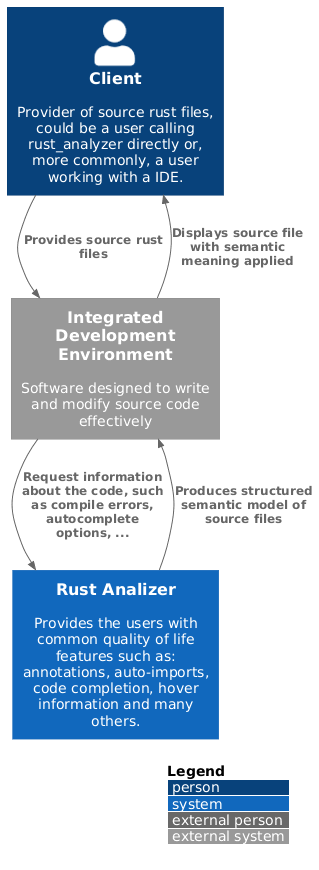

The diagram above was rendered by PlantUML. Its source (embedded in the PNG):
@startuml
!include https://raw.githubusercontent.com/plantuml-stdlib/C4-PlantUML/master/C4_Context.puml

LAYOUT_WITH_LEGEND()

Person(client, "Client", "Provider of source rust files, could be a user calling rust_analyzer directly or, more commonly, a user working with a IDE.")
System_Ext(ide, "Integrated Development Environment", "Software designed to write and modify source code effectively")
System(system, "Rust Analizer", "Provides the users with common quality of life features such as: annotations, auto-imports, code completion, hover information and many others.")

Rel(client, ide, "Provides source rust files")
Rel(ide, system, "Request information about the code, such as compile errors, autocomplete options, ...")
Rel(system, ide, "Produces structured semantic model of source files")
Rel(ide, client, "Displays source file with semantic meaning applied")

@enduml